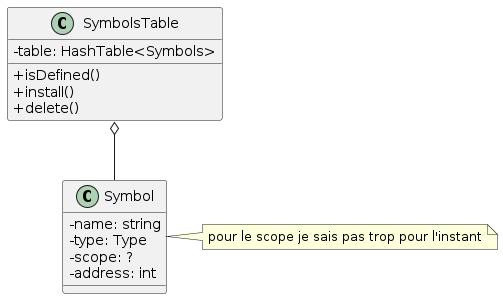

The diagram above was rendered by PlantUML. Its source (embedded in the PNG):
@startuml
skinparam classAttributeIconSize 0

class Symbol {
  -name: string
  -type: Type
  -scope: ?
  -address: int
}

class SymbolsTable {
  -table: HashTable<Symbols>
  +isDefined()
  +install()
  +delete()
}

SymbolsTable o-- Symbol

note right of Symbol: pour le scope je sais pas trop pour l'instant
@enduml